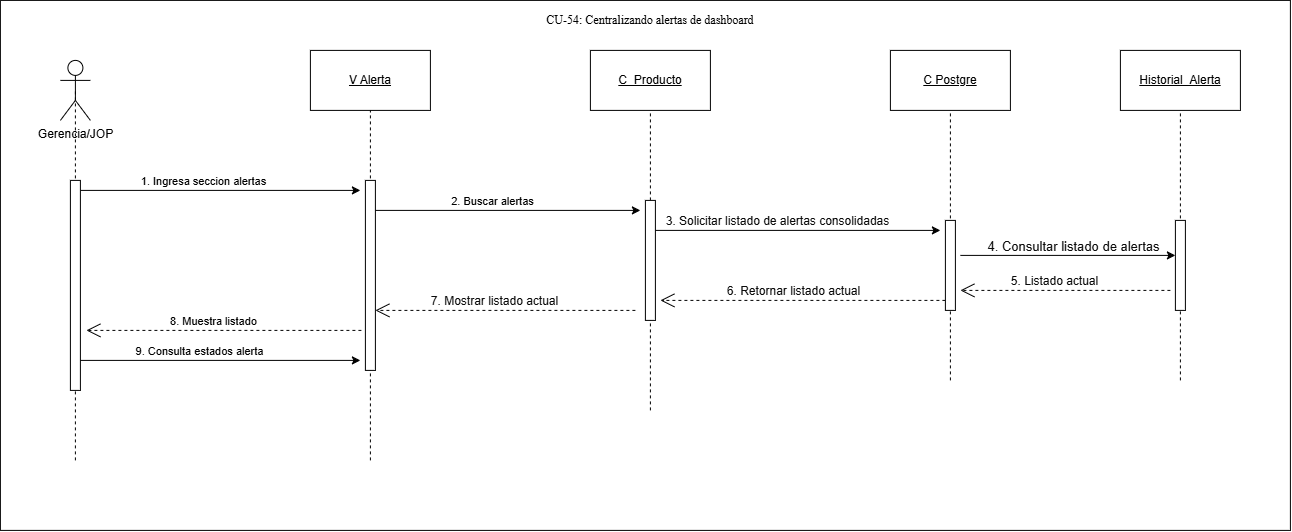

The diagram above was exported from draw.io. Its source (the exported page's mxGraphModel, read from the mxfile embedded in the PNG):
<mxGraphModel dx="969" dy="847" grid="1" gridSize="10" guides="1" tooltips="1" connect="1" arrows="1" fold="1" page="1" pageScale="1" pageWidth="827" pageHeight="1169" math="0" shadow="0">
  <root>
    <mxCell id="0" />
    <mxCell id="1" parent="0" />
    <mxCell id="S5TUqiX_Rc8OE4b11SKE-1" parent="1" style="rounded=0;whiteSpace=wrap;html=1;" value="" vertex="1">
      <mxGeometry height="530" width="1290" x="160" y="240" as="geometry" />
    </mxCell>
    <mxCell id="S5TUqiX_Rc8OE4b11SKE-2" parent="1" style="shape=umlActor;verticalLabelPosition=bottom;verticalAlign=top;html=1;outlineConnect=0;" value="Gerencia/JOP" vertex="1">
      <mxGeometry height="60" width="30" x="220" y="300" as="geometry" />
    </mxCell>
    <mxCell id="S5TUqiX_Rc8OE4b11SKE-3" parent="1" style="rounded=0;whiteSpace=wrap;html=1;" value="&lt;u&gt;V Alerta&lt;/u&gt;" vertex="1">
      <mxGeometry height="60" width="120" x="470" y="290" as="geometry" />
    </mxCell>
    <mxCell id="S5TUqiX_Rc8OE4b11SKE-4" parent="1" style="rounded=0;whiteSpace=wrap;html=1;" value="&lt;u&gt;C_Producto&lt;/u&gt;" vertex="1">
      <mxGeometry height="60" width="120" x="750" y="290" as="geometry" />
    </mxCell>
    <mxCell id="S5TUqiX_Rc8OE4b11SKE-5" edge="1" parent="1" style="endArrow=none;html=1;rounded=0;entryX=0.5;entryY=0.5;entryDx=0;entryDy=0;entryPerimeter=0;dashed=1;" target="S5TUqiX_Rc8OE4b11SKE-2" value="">
      <mxGeometry height="50" relative="1" width="50" as="geometry">
        <mxPoint x="235" y="700" as="sourcePoint" />
        <mxPoint x="280" y="370" as="targetPoint" />
      </mxGeometry>
    </mxCell>
    <mxCell id="S5TUqiX_Rc8OE4b11SKE-6" edge="1" parent="1" style="endArrow=none;html=1;rounded=0;entryX=0.5;entryY=1;entryDx=0;entryDy=0;dashed=1;" target="S5TUqiX_Rc8OE4b11SKE-3" value="">
      <mxGeometry height="50" relative="1" width="50" as="geometry">
        <Array as="points" />
        <mxPoint x="530" y="700" as="sourcePoint" />
        <mxPoint x="760" y="580" as="targetPoint" />
      </mxGeometry>
    </mxCell>
    <mxCell id="S5TUqiX_Rc8OE4b11SKE-7" edge="1" parent="1" style="endArrow=none;html=1;rounded=0;entryX=0.5;entryY=1;entryDx=0;entryDy=0;dashed=1;" target="S5TUqiX_Rc8OE4b11SKE-4" value="">
      <mxGeometry height="50" relative="1" width="50" as="geometry">
        <mxPoint x="810" y="650" as="sourcePoint" />
        <mxPoint x="829.5799999999999" y="370" as="targetPoint" />
      </mxGeometry>
    </mxCell>
    <mxCell id="S5TUqiX_Rc8OE4b11SKE-8" edge="1" parent="1" style="endArrow=classic;html=1;rounded=0;" value="">
      <mxGeometry height="50" relative="1" width="50" as="geometry">
        <mxPoint x="240" y="430" as="sourcePoint" />
        <mxPoint x="520" y="430" as="targetPoint" />
      </mxGeometry>
    </mxCell>
    <mxCell id="S5TUqiX_Rc8OE4b11SKE-9" connectable="0" parent="S5TUqiX_Rc8OE4b11SKE-8" style="edgeLabel;html=1;align=center;verticalAlign=middle;resizable=0;points=[];" value="1. Ingresa seccion alertas" vertex="1">
      <mxGeometry relative="1" x="-0.7078" y="-1" as="geometry">
        <mxPoint x="81" y="-11" as="offset" />
      </mxGeometry>
    </mxCell>
    <mxCell id="S5TUqiX_Rc8OE4b11SKE-10" parent="1" style="rounded=0;whiteSpace=wrap;html=1;" value="&lt;u&gt;C Postgre&lt;/u&gt;" vertex="1">
      <mxGeometry height="60" width="120" x="1050.0018181818177" y="290" as="geometry" />
    </mxCell>
    <mxCell id="S5TUqiX_Rc8OE4b11SKE-11" edge="1" parent="1" style="endArrow=none;html=1;rounded=0;entryX=0.5;entryY=1;entryDx=0;entryDy=0;dashed=1;" target="S5TUqiX_Rc8OE4b11SKE-10" value="">
      <mxGeometry height="50" relative="1" width="50" as="geometry">
        <mxPoint x="1110" y="620" as="sourcePoint" />
        <mxPoint x="1080.0018181818177" y="360" as="targetPoint" />
      </mxGeometry>
    </mxCell>
    <mxCell id="S5TUqiX_Rc8OE4b11SKE-12" edge="1" parent="1" style="endArrow=classic;html=1;rounded=0;" value="">
      <mxGeometry height="50" relative="1" width="50" as="geometry">
        <mxPoint x="530" y="450" as="sourcePoint" />
        <mxPoint x="800" y="450" as="targetPoint" />
      </mxGeometry>
    </mxCell>
    <mxCell id="S5TUqiX_Rc8OE4b11SKE-13" connectable="0" parent="S5TUqiX_Rc8OE4b11SKE-12" style="edgeLabel;html=1;align=center;verticalAlign=middle;resizable=0;points=[];" value="2. Buscar alertas" vertex="1">
      <mxGeometry relative="1" x="-0.7078" y="-1" as="geometry">
        <mxPoint x="81" y="-11" as="offset" />
      </mxGeometry>
    </mxCell>
    <mxCell id="S5TUqiX_Rc8OE4b11SKE-14" edge="1" parent="1" style="endArrow=classic;html=1;rounded=0;" value="">
      <mxGeometry height="50" relative="1" width="50" as="geometry">
        <mxPoint x="814" y="470" as="sourcePoint" />
        <mxPoint x="1100" y="470" as="targetPoint" />
      </mxGeometry>
    </mxCell>
    <mxCell id="S5TUqiX_Rc8OE4b11SKE-15" connectable="0" parent="S5TUqiX_Rc8OE4b11SKE-14" style="edgeLabel;html=1;align=center;verticalAlign=middle;resizable=0;points=[];" value="&lt;span style=&quot;color: rgb(11, 11, 11); font-family: &amp;quot;Anthropic Sans&amp;quot;, sans-serif; text-align: start;&quot;&gt;&lt;font style=&quot;font-size: 12px;&quot;&gt;3. Solicitar listado de alertas consolidadas&lt;/font&gt;&lt;/span&gt;" vertex="1">
      <mxGeometry relative="1" x="-0.7078" y="-1" as="geometry">
        <mxPoint x="81" y="-11" as="offset" />
      </mxGeometry>
    </mxCell>
    <mxCell id="S5TUqiX_Rc8OE4b11SKE-16" edge="1" parent="1" style="endArrow=open;endSize=12;dashed=1;html=1;rounded=0;" value=" ">
      <mxGeometry relative="1" width="160" x="-0.0169" y="-10" as="geometry">
        <mxPoint as="offset" />
        <Array as="points" />
        <mxPoint x="1105" y="540" as="sourcePoint" />
        <mxPoint x="820" y="540" as="targetPoint" />
      </mxGeometry>
    </mxCell>
    <mxCell id="S5TUqiX_Rc8OE4b11SKE-17" connectable="0" parent="S5TUqiX_Rc8OE4b11SKE-16" style="edgeLabel;html=1;align=center;verticalAlign=middle;resizable=0;points=[];" value="&lt;span style=&quot;color: rgb(11, 11, 11); font-family: &amp;quot;Anthropic Sans&amp;quot;, sans-serif; text-align: start;&quot;&gt;&lt;font style=&quot;font-size: 12px;&quot;&gt;6. Retornar listado actual&lt;/font&gt;&lt;/span&gt;" vertex="1">
      <mxGeometry relative="1" x="-0.0483" y="-1" as="geometry">
        <mxPoint x="-17" y="-9" as="offset" />
      </mxGeometry>
    </mxCell>
    <mxCell id="S5TUqiX_Rc8OE4b11SKE-18" edge="1" parent="1" style="endArrow=classic;html=1;rounded=0;" value="">
      <mxGeometry height="50" relative="1" width="50" as="geometry">
        <mxPoint x="236" y="600" as="sourcePoint" />
        <mxPoint x="520" y="600" as="targetPoint" />
      </mxGeometry>
    </mxCell>
    <mxCell id="S5TUqiX_Rc8OE4b11SKE-19" connectable="0" parent="S5TUqiX_Rc8OE4b11SKE-18" style="edgeLabel;html=1;align=center;verticalAlign=middle;resizable=0;points=[];" value="9. Consulta estados alerta" vertex="1">
      <mxGeometry relative="1" x="-0.7078" y="-1" as="geometry">
        <mxPoint x="81" y="-11" as="offset" />
      </mxGeometry>
    </mxCell>
    <mxCell id="S5TUqiX_Rc8OE4b11SKE-20" parent="1" style="html=1;points=[[0,0,0,0,5],[0,1,0,0,-5],[1,0,0,0,5],[1,1,0,0,-5]];perimeter=orthogonalPerimeter;outlineConnect=0;targetShapes=umlLifeline;portConstraint=eastwest;newEdgeStyle={&quot;curved&quot;:0,&quot;rounded&quot;:0};" value="" vertex="1">
      <mxGeometry height="210" width="10" x="230" y="420" as="geometry" />
    </mxCell>
    <mxCell id="S5TUqiX_Rc8OE4b11SKE-21" parent="1" style="html=1;points=[[0,0,0,0,5],[0,1,0,0,-5],[1,0,0,0,5],[1,1,0,0,-5]];perimeter=orthogonalPerimeter;outlineConnect=0;targetShapes=umlLifeline;portConstraint=eastwest;newEdgeStyle={&quot;curved&quot;:0,&quot;rounded&quot;:0};" value="" vertex="1">
      <mxGeometry height="190" width="10" x="525" y="420" as="geometry" />
    </mxCell>
    <mxCell id="S5TUqiX_Rc8OE4b11SKE-22" parent="1" style="html=1;points=[[0,0,0,0,5],[0,1,0,0,-5],[1,0,0,0,5],[1,1,0,0,-5]];perimeter=orthogonalPerimeter;outlineConnect=0;targetShapes=umlLifeline;portConstraint=eastwest;newEdgeStyle={&quot;curved&quot;:0,&quot;rounded&quot;:0};" value="" vertex="1">
      <mxGeometry height="120" width="10" x="805" y="440" as="geometry" />
    </mxCell>
    <mxCell id="S5TUqiX_Rc8OE4b11SKE-23" parent="1" style="html=1;points=[[0,0,0,0,5],[0,1,0,0,-5],[1,0,0,0,5],[1,1,0,0,-5]];perimeter=orthogonalPerimeter;outlineConnect=0;targetShapes=umlLifeline;portConstraint=eastwest;newEdgeStyle={&quot;curved&quot;:0,&quot;rounded&quot;:0};" value="" vertex="1">
      <mxGeometry height="90" width="10" x="1105" y="460" as="geometry" />
    </mxCell>
    <mxCell id="S5TUqiX_Rc8OE4b11SKE-24" edge="1" parent="1" style="endArrow=open;endSize=12;dashed=1;html=1;rounded=0;" value=" ">
      <mxGeometry relative="1" width="160" x="-0.0169" y="-10" as="geometry">
        <mxPoint as="offset" />
        <Array as="points" />
        <mxPoint x="795" y="550" as="sourcePoint" />
        <mxPoint x="535" y="550" as="targetPoint" />
      </mxGeometry>
    </mxCell>
    <mxCell id="S5TUqiX_Rc8OE4b11SKE-25" connectable="0" parent="S5TUqiX_Rc8OE4b11SKE-24" style="edgeLabel;html=1;align=center;verticalAlign=middle;resizable=0;points=[];" value="&lt;span style=&quot;color: rgb(11, 11, 11); font-family: &amp;quot;Anthropic Sans&amp;quot;, sans-serif; text-align: start;&quot;&gt;&lt;font style=&quot;font-size: 12px;&quot;&gt;7. Mostrar listado actual&lt;/font&gt;&lt;/span&gt;" vertex="1">
      <mxGeometry relative="1" x="-0.0483" y="-1" as="geometry">
        <mxPoint x="-17" y="-9" as="offset" />
      </mxGeometry>
    </mxCell>
    <mxCell id="S5TUqiX_Rc8OE4b11SKE-26" edge="1" parent="1" style="endArrow=open;endSize=12;dashed=1;html=1;rounded=0;" value=" ">
      <mxGeometry relative="1" width="160" x="-0.0169" y="-10" as="geometry">
        <mxPoint as="offset" />
        <Array as="points" />
        <mxPoint x="521" y="570" as="sourcePoint" />
        <mxPoint x="246" y="570" as="targetPoint" />
      </mxGeometry>
    </mxCell>
    <mxCell id="S5TUqiX_Rc8OE4b11SKE-27" connectable="0" parent="S5TUqiX_Rc8OE4b11SKE-26" style="edgeLabel;html=1;align=center;verticalAlign=middle;resizable=0;points=[];" value="8. Muestra listado" vertex="1">
      <mxGeometry relative="1" x="-0.0483" y="-1" as="geometry">
        <mxPoint x="-17" y="-9" as="offset" />
      </mxGeometry>
    </mxCell>
    <mxCell id="S5TUqiX_Rc8OE4b11SKE-28" parent="1" style="text;html=1;whiteSpace=wrap;strokeColor=none;fillColor=none;align=center;verticalAlign=middle;rounded=0;" value="&lt;span id=&quot;docs-internal-guid-81335784-7fff-6dc6-0ce7-f4270ba09200&quot;&gt;&lt;span style=&quot;font-size: 9pt; font-family: &amp;quot;Times New Roman&amp;quot;, serif; color: rgb(0, 0, 0); background-color: transparent; font-variant: normal; vertical-align: baseline; white-space: pre-wrap;&quot;&gt;CU-54: Centralizando alertas de dashboard&lt;/span&gt;&lt;/span&gt;" vertex="1">
      <mxGeometry height="40" width="210" x="705" y="240" as="geometry" />
    </mxCell>
    <mxCell id="S5TUqiX_Rc8OE4b11SKE-29" parent="1" style="rounded=0;whiteSpace=wrap;html=1;" value="&lt;u&gt;Historial_Alerta&lt;/u&gt;" vertex="1">
      <mxGeometry height="60" width="120" x="1280.0018181818177" y="290" as="geometry" />
    </mxCell>
    <mxCell id="S5TUqiX_Rc8OE4b11SKE-30" edge="1" parent="1" style="endArrow=none;html=1;rounded=0;entryX=0.5;entryY=1;entryDx=0;entryDy=0;dashed=1;" target="S5TUqiX_Rc8OE4b11SKE-29" value="">
      <mxGeometry height="50" relative="1" width="50" as="geometry">
        <mxPoint x="1340" y="620" as="sourcePoint" />
        <mxPoint x="1310.0018181818177" y="360" as="targetPoint" />
      </mxGeometry>
    </mxCell>
    <mxCell id="S5TUqiX_Rc8OE4b11SKE-31" parent="1" style="html=1;points=[[0,0,0,0,5],[0,1,0,0,-5],[1,0,0,0,5],[1,1,0,0,-5]];perimeter=orthogonalPerimeter;outlineConnect=0;targetShapes=umlLifeline;portConstraint=eastwest;newEdgeStyle={&quot;curved&quot;:0,&quot;rounded&quot;:0};" value="" vertex="1">
      <mxGeometry height="90" width="10" x="1335" y="460" as="geometry" />
    </mxCell>
    <mxCell id="S5TUqiX_Rc8OE4b11SKE-32" edge="1" parent="1" style="endArrow=classic;html=1;rounded=0;" target="S5TUqiX_Rc8OE4b11SKE-31" value="">
      <mxGeometry height="50" relative="1" width="50" as="geometry">
        <mxPoint x="1120" y="495" as="sourcePoint" />
        <mxPoint x="1391" y="494.56999999999994" as="targetPoint" />
      </mxGeometry>
    </mxCell>
    <mxCell id="S5TUqiX_Rc8OE4b11SKE-33" connectable="0" parent="S5TUqiX_Rc8OE4b11SKE-32" style="edgeLabel;html=1;align=center;verticalAlign=middle;resizable=0;points=[];" value="&lt;span style=&quot;color: rgb(11, 11, 11); font-family: &amp;quot;Anthropic Sans&amp;quot;, sans-serif; text-align: start;&quot;&gt;&lt;font style=&quot;font-size: 13px;&quot;&gt;4. Consultar listado de alertas&lt;/font&gt;&lt;/span&gt;" vertex="1">
      <mxGeometry relative="1" x="-0.7078" y="-1" as="geometry">
        <mxPoint x="81" y="-11" as="offset" />
      </mxGeometry>
    </mxCell>
    <mxCell id="S5TUqiX_Rc8OE4b11SKE-34" edge="1" parent="1" style="endArrow=open;endSize=12;dashed=1;html=1;rounded=0;" value=" ">
      <mxGeometry relative="1" width="160" x="-0.0169" y="-10" as="geometry">
        <mxPoint as="offset" />
        <Array as="points" />
        <mxPoint x="1330" y="530" as="sourcePoint" />
        <mxPoint x="1120" y="530" as="targetPoint" />
      </mxGeometry>
    </mxCell>
    <mxCell id="S5TUqiX_Rc8OE4b11SKE-35" connectable="0" parent="S5TUqiX_Rc8OE4b11SKE-34" style="edgeLabel;html=1;align=center;verticalAlign=middle;resizable=0;points=[];" value="&lt;span style=&quot;color: rgb(11, 11, 11); font-family: &amp;quot;Anthropic Sans&amp;quot;, sans-serif; text-align: start;&quot;&gt;&lt;font style=&quot;font-size: 12px;&quot;&gt;5. Listado actual&lt;/font&gt;&lt;/span&gt;" vertex="1">
      <mxGeometry relative="1" x="-0.0483" y="-1" as="geometry">
        <mxPoint x="-17" y="-9" as="offset" />
      </mxGeometry>
    </mxCell>
  </root>
</mxGraphModel>